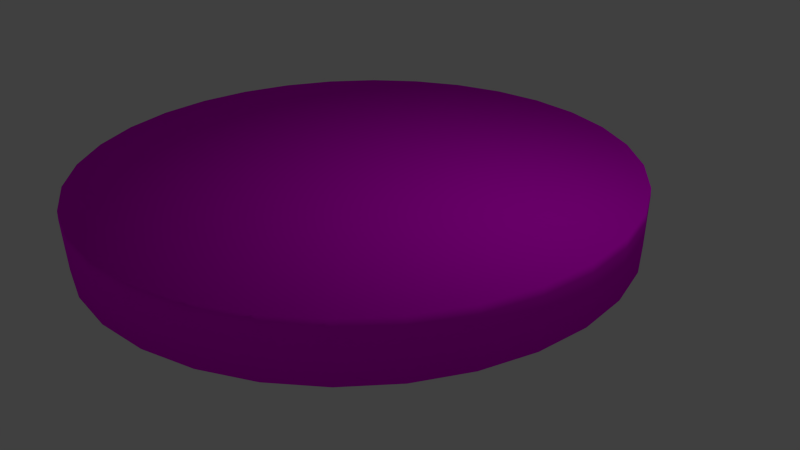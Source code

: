 # Source: a-figur.blend  (saved by Blender 2.72.0; exported with 4.5.12 LTS)
import bpy
from mathutils import Matrix  # noqa: F401  (used for matrix-valued properties, if any)

bpy.ops.wm.read_factory_settings(use_empty=True)
scene = bpy.context.scene
scene.name = 'Scene'

# ---- collections
col_collection_1 = bpy.data.collections.new('Collection 1'); scene.collection.children.link(col_collection_1)

# ---- images (referenced by path relative to the original .blend; pixels are not part of the script)
import os
ASSET_DIR = os.environ.get("B2B_ASSET_DIR", "")  # directory of the original .blend (textures are referenced by path, not embedded)
HERE = os.path.dirname(os.path.abspath(__file__))  # packed textures are extracted next to this script under _unpacked/

def load_image(name, relpath, width, height, colorspace="sRGB"):
    """Load a texture the original file referenced (path relative to the .blend, or extracted next to this script)."""
    p = next((c for c in (os.path.join(HERE, relpath), os.path.join(ASSET_DIR, relpath)) if relpath and os.path.exists(c)), "")
    if p:
        img = bpy.data.images.load(p, check_existing=True)
        img.name = name
    else:  # same state as the original file: an image datablock whose file is absent (Cycles renders it pink)
        img = bpy.data.images.new(name, width, height)
        img.source = "FILE"
        img.filepath = "//" + (relpath or name)
    img.colorspace_settings.name = colorspace
    return img
img_oberflaeche_figur_png = load_image('oberflaeche_figur.png', 'oberflaeche_figur.png', 1024, 1024, 'sRGB')

# ---- materials (node trees are filled in below, after node groups)
mat_material_001 = bpy.data.materials.new('Material.001')
mat_material_001.alpha_threshold = 0.0
mat_material_001.roughness = 0.5

# ---- material node trees
mat_material_001.use_nodes = True; mat_material_001.node_tree.nodes.clear()
_N = mat_material_001.node_tree.nodes; _L = mat_material_001.node_tree.links
n0 = _N.new('ShaderNodeOutputMaterial'); n0.name = 'Material Output'; n0.location = (300, 300)
n1 = _N.new('ShaderNodeBsdfDiffuse'); n1.name = 'Diffuse BSDF'; n1.location = (10, 300)
n2 = _N.new('ShaderNodeTexImage'); n2.name = 'Image Texture'; n2.location = (-180, 300)
n2.width = 140
n2.image = img_oberflaeche_figur_png
_L.new(n1.outputs[0], n0.inputs[0])
_L.new(n2.outputs[0], n1.inputs[0])
n0.is_active_output = True

# ---- world
world_world = bpy.data.worlds.new('World'); scene.world = world_world
world_world.color = (0.05088, 0.05088, 0.05088)
world_world.use_sun_shadow = False
world_world.sun_shadow_jitter_overblur = 0.0
world_world.cycles.sampling_method = 'MANUAL'
world_world.cycles.sample_map_resolution = 256

# ---- cameras
cam_camera = bpy.data.cameras.new('Camera')
cam_camera.clip_end = 100.0
cam_camera.lens = 35.0
cam_camera.sensor_width = 32.0
cam_camera.sensor_height = 18.0
cam_camera.ortho_scale = 7.314
cam_camera.dof.focus_distance = 0.0

# ---- lights
light_lamp = bpy.data.lights.new('Lamp', 'POINT')
light_lamp.transmission_factor = 0.0
light_lamp.cutoff_distance = 30.0
light_lamp.energy = 100.0
light_lamp.shadow_buffer_clip_start = 1.001
light_lamp.shadow_soft_size = 0.1
light_lamp.shadow_maximum_resolution = 0.006
light_lamp.use_absolute_resolution = True
light_lamp.cycles.use_multiple_importance_sampling = False

# ---- meshes
me_circle = bpy.data.meshes.new('Circle')
me_circle.from_pydata([(-2.508e-07, 0.9936, 0.0), (-0.1938, 0.9745, 0.0), (-0.3802, 0.918, 0.0), (-0.552, 0.8261, 0.0), (-0.7026, 0.7026, 0.0), (-0.8261, 0.552, 0.0), (-0.918, 0.3802, 0.0), (-0.9745, 0.1938, 0.0), (-0.9936, 7.517e-08, 0.0), (-0.9745, -0.1938, 0.0), (-0.918, -0.3802, 0.0), (-0.8261, -0.552, 0.0), (-0.7026, -0.7026, 0.0), (-0.552, -0.8261, 0.0), (-0.3802, -0.918, 0.0), (-0.1938, -0.9745, 0.0), (3.24e-07, -0.9936, 0.0), (0.1938, -0.9745, 0.0), (0.3802, -0.918, 0.0), (0.552, -0.8261, 0.0), (0.7026, -0.7026, 0.0), (0.8261, -0.552, 0.0), (0.918, -0.3802, 0.0), (0.9745, -0.1938, 0.0), (0.9936, 9.591e-07, 0.0), (0.9745, 0.1938, 0.0), (0.918, 0.3802, 0.0), (0.8261, 0.552, 0.0), (0.7026, 0.7026, 0.0), (0.552, 0.8261, 0.0), (0.3802, 0.918, 0.0), (0.1938, 0.9745, 0.0), (-1.881e-07, 0.9952, 0.03027), (-0.1942, 0.9761, 0.03027), (-0.3808, 0.9194, 0.03027), (-0.5529, 0.8275, 0.03027), (-0.7037, 0.7037, 0.03027), (-0.8275, 0.5529, 0.03027), (-0.9194, 0.3808, 0.03027), (-0.9761, 0.1942, 0.03027), (-0.9952, 7.525e-08, 0.03027), (-0.9761, -0.1942, 0.03027), (-0.9194, -0.3808, 0.03027), (-0.8275, -0.5529, 0.03027), (-0.7037, -0.7037, 0.03027), (-0.5529, -0.8275, 0.03027), (-0.3808, -0.9194, 0.03027), (-0.1942, -0.9761, 0.03027), (3.245e-07, -0.9952, 0.03027), (0.1942, -0.9761, 0.03027), (0.3808, -0.9194, 0.03027), (0.5529, -0.8275, 0.03027), (0.7037, -0.7037, 0.03027), (0.8275, -0.5529, 0.03027), (0.9194, -0.3808, 0.03027), (0.9761, -0.1942, 0.03027), (0.9952, 9.608e-07, 0.03027), (0.9761, 0.1942, 0.03027), (0.9194, 0.3808, 0.03027), (0.8275, 0.5529, 0.03027), (0.7037, 0.7037, 0.03027), (0.5529, 0.8275, 0.03027), (0.3808, 0.9194, 0.03027), (0.1942, 0.9761, 0.03027), (-1.886e-07, 0.9909, 0.2119), (-0.1933, 0.9718, 0.2119), (-0.3792, 0.9154, 0.2119), (-0.5505, 0.8239, 0.2119), (-0.7006, 0.7006, 0.2119), (-0.8239, 0.5505, 0.2119), (-0.9154, 0.3792, 0.2119), (-0.9718, 0.1933, 0.2119), (-0.9909, 7.616e-08, 0.2119), (-0.9718, -0.1933, 0.2119), (-0.9154, -0.3792, 0.2119), (-0.8239, -0.5505, 0.2119), (-0.7006, -0.7006, 0.2119), (-0.5505, -0.8239, 0.2119), (-0.3792, -0.9154, 0.2119), (-0.1933, -0.9718, 0.2119), (3.225e-07, -0.9909, 0.2119), (0.1933, -0.9718, 0.2119), (0.3792, -0.9154, 0.2119), (0.5505, -0.8239, 0.2119), (0.7006, -0.7006, 0.2119), (0.8239, -0.5505, 0.2119), (0.9154, -0.3792, 0.2119), (0.9718, -0.1933, 0.2119), (0.9909, 9.578e-07, 0.2119), (0.9718, 0.1933, 0.2119), (0.9154, 0.3792, 0.2119), (0.8239, 0.5505, 0.2119), (0.7006, 0.7006, 0.2119), (0.5505, 0.8239, 0.2119), (0.3792, 0.9154, 0.2119), (0.1933, 0.9718, 0.2119), (-1.858e-07, 0.9597, 0.2153), (-0.1872, 0.9413, 0.2153), (-0.3673, 0.8867, 0.2153), (-0.5332, 0.798, 0.2153), (-0.6786, 0.6786, 0.2153), (-0.798, 0.5332, 0.2153), (-0.8867, 0.3673, 0.2153), (-0.9413, 0.1872, 0.2153), (-0.9597, 8.282e-08, 0.2153), (-0.9413, -0.1872, 0.2153), (-0.8867, -0.3673, 0.2153), (-0.798, -0.5332, 0.2153), (-0.6786, -0.6786, 0.2153), (-0.5332, -0.798, 0.2153), (-0.3673, -0.8867, 0.2153), (-0.1872, -0.9413, 0.2153), (3.087e-07, -0.9597, 0.2153), (0.1872, -0.9413, 0.2153), (0.3673, -0.8867, 0.2153), (0.5332, -0.798, 0.2153), (0.6786, -0.6786, 0.2153), (0.798, -0.5332, 0.2153), (0.8867, -0.3673, 0.2153), (0.9413, -0.1872, 0.2153), (0.9597, 9.369e-07, 0.2153), (0.9413, 0.1872, 0.2153), (0.8867, 0.3673, 0.2153), (0.798, 0.5332, 0.2153), (0.6786, 0.6786, 0.2153), (0.5332, 0.798, 0.2153), (0.3673, 0.8867, 0.2153), (0.1872, 0.9413, 0.2153), (-2.389e-07, 0.9245, 0.06317), (-0.1804, 0.9068, 0.06317), (-0.3538, 0.8542, 0.06317), (-0.5136, 0.7687, 0.06317), (-0.6537, 0.6537, 0.06317), (-0.7687, 0.5136, 0.06317), (-0.8542, 0.3538, 0.06317), (-0.9068, 0.1804, 0.06317), (-0.9245, 8.96e-08, 0.06317), (-0.9068, -0.1804, 0.06317), (-0.8542, -0.3538, 0.06317), (-0.7687, -0.5136, 0.06317), (-0.6537, -0.6537, 0.06317), (-0.5136, -0.7687, 0.06317), (-0.3538, -0.8542, 0.06317), (-0.1804, -0.9068, 0.06317), (2.943e-07, -0.9245, 0.06317), (0.1804, -0.9068, 0.06317), (0.3538, -0.8542, 0.06317), (0.5136, -0.7687, 0.06317), (0.6537, -0.6537, 0.06317), (0.7687, -0.5136, 0.06317), (0.8542, -0.3538, 0.06317), (0.9068, -0.1804, 0.06317), (0.9245, 9.12e-07, 0.06317), (0.9068, 0.1804, 0.06317), (0.8542, 0.3538, 0.06317), (0.7687, 0.5136, 0.06317), (0.6537, 0.6537, 0.06317), (0.5136, 0.7687, 0.06317), (0.3538, 0.8542, 0.06317), (0.1804, 0.9068, 0.06317), (-6.522e-08, 3.536e-05, -7.234e-19), (-6.908e-06, 3.469e-05, -7.095e-19), (-1.349e-05, 3.269e-05, -6.684e-19), (-1.955e-05, 2.945e-05, -6.015e-19), (-2.487e-05, 2.509e-05, -5.115e-19), (-2.923e-05, 1.977e-05, -4.019e-19), (-3.247e-05, 1.371e-05, -2.768e-19), (-3.446e-05, 7.129e-06, -1.411e-19), (-3.514e-05, 2.865e-07, -2.489e-24), (-3.446e-05, -6.556e-06, 1.411e-19), (-3.247e-05, -1.314e-05, 2.768e-19), (-2.923e-05, -1.92e-05, 4.019e-19), (-2.487e-05, -2.451e-05, 5.115e-19), (-1.955e-05, -2.888e-05, 6.015e-19), (-1.349e-05, -3.212e-05, 6.684e-19), (-6.908e-06, -3.411e-05, 7.095e-19), (-6.52e-08, -3.479e-05, 7.234e-19), (6.777e-06, -3.411e-05, 7.095e-19), (1.336e-05, -3.212e-05, 6.684e-19), (1.942e-05, -2.888e-05, 6.015e-19), (2.474e-05, -2.451e-05, 5.115e-19), (2.91e-05, -1.92e-05, 4.019e-19), (3.234e-05, -1.314e-05, 2.768e-19), (3.433e-05, -6.556e-06, 1.411e-19), (3.501e-05, 2.865e-07, -3.133e-24), (3.433e-05, 7.129e-06, -1.411e-19), (3.234e-05, 1.371e-05, -2.768e-19), (2.91e-05, 1.977e-05, -4.019e-19), (2.474e-05, 2.509e-05, -5.115e-19), (1.942e-05, 2.945e-05, -6.015e-19), (1.336e-05, 3.269e-05, -6.684e-19), (6.777e-06, 3.469e-05, -7.095e-19)], [], [(31, 0, 32, 63), (20, 21, 53, 52), (9, 10, 42, 41), (29, 30, 62, 61), (18, 19, 51, 50), (7, 8, 40, 39), (27, 28, 60, 59), (16, 17, 49, 48), (5, 6, 38, 37), (25, 26, 58, 57), (3, 4, 36, 35), (14, 15, 47, 46), (23, 24, 56, 55), (1, 2, 34, 33), (12, 13, 45, 44), (21, 22, 54, 53), (10, 11, 43, 42), (30, 31, 63, 62), (19, 20, 52, 51), (8, 9, 41, 40), (28, 29, 61, 60), (17, 18, 50, 49), (6, 7, 39, 38), (26, 27, 59, 58), (4, 5, 37, 36), (15, 16, 48, 47), (24, 25, 57, 56), (2, 3, 35, 34), (13, 14, 46, 45), (22, 23, 55, 54), (0, 1, 33, 32), (11, 12, 44, 43), (53, 54, 86, 85), (87, 88, 120, 119), (42, 43, 75, 74), (62, 63, 95, 94), (51, 52, 84, 83), (40, 41, 73, 72), (60, 61, 93, 92), (49, 50, 82, 81), (38, 39, 71, 70), (58, 59, 91, 90), (36, 37, 69, 68), (47, 48, 80, 79), (56, 57, 89, 88), (34, 35, 67, 66), (45, 46, 78, 77), (54, 55, 87, 86), (32, 33, 65, 64), (43, 44, 76, 75), (63, 32, 64, 95), (52, 53, 85, 84), (41, 42, 74, 73), (61, 62, 94, 93), (50, 51, 83, 82), (39, 40, 72, 71), (59, 60, 92, 91), (48, 49, 81, 80), (37, 38, 70, 69), (57, 58, 90, 89), (35, 36, 68, 67), (46, 47, 79, 78), (55, 56, 88, 87), (33, 34, 66, 65), (44, 45, 77, 76), (121, 122, 154, 153), (65, 66, 98, 97), (76, 77, 109, 108), (85, 86, 118, 117), (74, 75, 107, 106), (94, 95, 127, 126), (83, 84, 116, 115), (72, 73, 105, 104), (92, 93, 125, 124), (81, 82, 114, 113), (70, 71, 103, 102), (90, 91, 123, 122), (68, 69, 101, 100), (79, 80, 112, 111), (88, 89, 121, 120), (66, 67, 99, 98), (77, 78, 110, 109), (86, 87, 119, 118), (64, 65, 97, 96), (75, 76, 108, 107), (95, 64, 96, 127), (84, 85, 117, 116), (73, 74, 106, 105), (93, 94, 126, 125), (82, 83, 115, 114), (71, 72, 104, 103), (91, 92, 124, 123), (80, 81, 113, 112), (69, 70, 102, 101), (89, 90, 122, 121), (67, 68, 100, 99), (78, 79, 111, 110), (129, 130, 131, 132, 133, 134, 135, 136, 137, 138, 139, 140, 141, 142, 143, 144, 145, 146, 147, 148, 149, 150, 151, 152, 153, 154, 155, 156, 157, 158, 159, 128), (99, 100, 132, 131), (110, 111, 143, 142), (119, 120, 152, 151), (97, 98, 130, 129), (108, 109, 141, 140), (117, 118, 150, 149), (106, 107, 139, 138), (126, 127, 159, 158), (115, 116, 148, 147), (104, 105, 137, 136), (124, 125, 157, 156), (113, 114, 146, 145), (102, 103, 135, 134), (122, 123, 155, 154), (100, 101, 133, 132), (111, 112, 144, 143), (120, 121, 153, 152), (98, 99, 131, 130), (109, 110, 142, 141), (118, 119, 151, 150), (96, 97, 129, 128), (107, 108, 140, 139), (127, 96, 128, 159), (116, 117, 149, 148), (105, 106, 138, 137), (125, 126, 158, 157), (114, 115, 147, 146), (103, 104, 136, 135), (123, 124, 156, 155), (112, 113, 145, 144), (101, 102, 134, 133), (26, 25, 185, 186), (4, 3, 163, 164), (15, 14, 174, 175), (24, 23, 183, 184), (2, 1, 161, 162), (13, 12, 172, 173), (22, 21, 181, 182), (11, 10, 170, 171), (31, 30, 190, 191), (20, 19, 179, 180), (9, 8, 168, 169), (29, 28, 188, 189), (18, 17, 177, 178), (7, 6, 166, 167), (27, 26, 186, 187), (5, 4, 164, 165), (16, 15, 175, 176), (25, 24, 184, 185), (3, 2, 162, 163), (14, 13, 173, 174), (23, 22, 182, 183), (1, 0, 160, 161), (12, 11, 171, 172), (0, 31, 191, 160), (21, 20, 180, 181), (10, 9, 169, 170), (30, 29, 189, 190), (19, 18, 178, 179), (8, 7, 167, 168), (28, 27, 187, 188), (17, 16, 176, 177), (6, 5, 165, 166)])
me_circle.polygons.foreach_set('use_smooth', [True] * 161)
_uv = me_circle.uv_layers.new(name='UVMap')
_uv.uv.foreach_set('vector', [0.4085, 0.7716, 0.3528, 0.7478, 0.3574, 0.7396, 0.4113, 0.7626, 0.7981, 0.3866, 0.8095, 0.4466, 0.8, 0.4474, 0.789, 0.3893, 0.2636, 0.2765, 0.3064, 0.2337, 0.3124, 0.241, 0.2709, 0.2825, 0.5284, 0.7844, 0.4678, 0.7839, 0.4688, 0.7745, 0.5275, 0.7749, 0.7418, 0.2791, 0.7752, 0.3301, 0.7668, 0.3345, 0.7344, 0.285, 0.2069, 0.3829, 0.2301, 0.3269, 0.2384, 0.3313, 0.216, 0.3856, 0.6443, 0.7501, 0.588, 0.7729, 0.5853, 0.7638, 0.6398, 0.7417, 0.6486, 0.2014, 0.699, 0.2356, 0.693, 0.2429, 0.6441, 0.2097, 0.1943, 0.503, 0.1949, 0.4423, 0.2043, 0.4433, 0.2037, 0.5022, 0.7385, 0.6739, 0.6951, 0.7166, 0.6891, 0.7093, 0.7312, 0.6678, 0.2277, 0.6191, 0.2053, 0.5627, 0.2144, 0.5601, 0.2361, 0.6148, 0.533, 0.1655, 0.5926, 0.1777, 0.5898, 0.1868, 0.532, 0.1749, 0.7966, 0.5673, 0.7728, 0.6235, 0.7644, 0.6189, 0.7875, 0.5645, 0.3029, 0.7136, 0.2607, 0.6701, 0.2681, 0.6642, 0.309, 0.7063, 0.4127, 0.1769, 0.4723, 0.1652, 0.4732, 0.1747, 0.4155, 0.186, 0.8095, 0.4466, 0.809, 0.5076, 0.7995, 0.5066, 0.8, 0.4474, 0.3064, 0.2337, 0.3567, 0.2, 0.3612, 0.2084, 0.3124, 0.241, 0.4678, 0.7839, 0.4085, 0.7716, 0.4113, 0.7626, 0.4688, 0.7745, 0.7752, 0.3301, 0.7981, 0.3866, 0.789, 0.3893, 0.7668, 0.3345, 0.2301, 0.3269, 0.2636, 0.2765, 0.2709, 0.2825, 0.2384, 0.3313, 0.588, 0.7729, 0.5284, 0.7844, 0.5275, 0.7749, 0.5853, 0.7638, 0.699, 0.2356, 0.7418, 0.2791, 0.7344, 0.285, 0.693, 0.2429, 0.1949, 0.4423, 0.2069, 0.3829, 0.216, 0.3856, 0.2043, 0.4433, 0.6951, 0.7166, 0.6443, 0.7501, 0.6398, 0.7417, 0.6891, 0.7093, 0.2053, 0.5627, 0.1943, 0.503, 0.2037, 0.5022, 0.2144, 0.5601, 0.5926, 0.1777, 0.6486, 0.2014, 0.6441, 0.2097, 0.5898, 0.1868, 0.7728, 0.6235, 0.7385, 0.6739, 0.7312, 0.6678, 0.7644, 0.6189, 0.2607, 0.6701, 0.2277, 0.6191, 0.2361, 0.6148, 0.2681, 0.6642, 0.4723, 0.1652, 0.533, 0.1655, 0.532, 0.1749, 0.4732, 0.1747, 0.809, 0.5076, 0.7966, 0.5673, 0.7875, 0.5645, 0.7995, 0.5066, 0.3528, 0.7478, 0.3029, 0.7136, 0.309, 0.7063, 0.3574, 0.7396, 0.3567, 0.2, 0.4127, 0.1769, 0.4155, 0.186, 0.3612, 0.2084, 0.8, 0.4474, 0.7995, 0.5066, 0.7489, 0.5018, 0.7494, 0.4526, 0.7388, 0.5499, 0.7195, 0.5952, 0.7125, 0.5913, 0.7312, 0.5475, 0.3124, 0.241, 0.3612, 0.2084, 0.3853, 0.2525, 0.3448, 0.2795, 0.4688, 0.7745, 0.4113, 0.7626, 0.4259, 0.7144, 0.4735, 0.7244, 0.7668, 0.3345, 0.789, 0.3893, 0.7404, 0.4042, 0.7221, 0.3585, 0.2384, 0.3313, 0.2709, 0.2825, 0.3103, 0.3139, 0.2833, 0.3545, 0.5853, 0.7638, 0.5275, 0.7749, 0.5223, 0.7248, 0.5703, 0.7156, 0.693, 0.2429, 0.7344, 0.285, 0.6952, 0.3174, 0.6609, 0.2822, 0.2043, 0.4433, 0.216, 0.3856, 0.2646, 0.3998, 0.2549, 0.448, 0.6891, 0.7093, 0.6398, 0.7417, 0.6157, 0.6971, 0.6568, 0.6702, 0.2144, 0.5601, 0.2037, 0.5022, 0.2543, 0.4972, 0.263, 0.5456, 0.5898, 0.1868, 0.6441, 0.2097, 0.6204, 0.2545, 0.5753, 0.2353, 0.7644, 0.6189, 0.7312, 0.6678, 0.6918, 0.6358, 0.7195, 0.5952, 0.2681, 0.6642, 0.2361, 0.6148, 0.2808, 0.5912, 0.3072, 0.6324, 0.4732, 0.1747, 0.532, 0.1749, 0.5273, 0.2253, 0.4784, 0.2249, 0.7995, 0.5066, 0.7875, 0.5645, 0.7388, 0.5499, 0.7489, 0.5018, 0.3574, 0.7396, 0.309, 0.7063, 0.3411, 0.6675, 0.3811, 0.6952, 0.3612, 0.2084, 0.4155, 0.186, 0.4305, 0.2341, 0.3853, 0.2525, 0.4113, 0.7626, 0.3574, 0.7396, 0.3811, 0.6952, 0.4259, 0.7144, 0.789, 0.3893, 0.8, 0.4474, 0.7494, 0.4526, 0.7404, 0.4042, 0.2709, 0.2825, 0.3124, 0.241, 0.3448, 0.2795, 0.3103, 0.3139, 0.5275, 0.7749, 0.4688, 0.7745, 0.4735, 0.7244, 0.5223, 0.7248, 0.7344, 0.285, 0.7668, 0.3345, 0.7221, 0.3585, 0.6952, 0.3174, 0.216, 0.3856, 0.2384, 0.3313, 0.2833, 0.3545, 0.2646, 0.3998, 0.6398, 0.7417, 0.5853, 0.7638, 0.5703, 0.7156, 0.6157, 0.6971, 0.6441, 0.2097, 0.693, 0.2429, 0.6609, 0.2822, 0.6204, 0.2545, 0.2037, 0.5022, 0.2043, 0.4433, 0.2549, 0.448, 0.2543, 0.4972, 0.7312, 0.6678, 0.6891, 0.7093, 0.6568, 0.6702, 0.6918, 0.6358, 0.2361, 0.6148, 0.2144, 0.5601, 0.263, 0.5456, 0.2808, 0.5912, 0.532, 0.1749, 0.5898, 0.1868, 0.5753, 0.2353, 0.5273, 0.2253, 0.7875, 0.5645, 0.7644, 0.6189, 0.7195, 0.5952, 0.7388, 0.5499, 0.309, 0.7063, 0.2681, 0.6642, 0.3072, 0.6324, 0.3411, 0.6675, 0.4155, 0.186, 0.4732, 0.1747, 0.4784, 0.2249, 0.4305, 0.2341, 0.6857, 0.6307, 0.6518, 0.664, 0.6283, 0.6352, 0.657, 0.607, 0.3411, 0.6675, 0.3072, 0.6324, 0.3134, 0.6275, 0.3462, 0.6615, 0.4305, 0.2341, 0.4784, 0.2249, 0.4791, 0.2327, 0.4327, 0.2416, 0.7494, 0.4526, 0.7489, 0.5018, 0.741, 0.5009, 0.7415, 0.4532, 0.3448, 0.2795, 0.3853, 0.2525, 0.389, 0.2595, 0.3497, 0.2856, 0.4735, 0.7244, 0.4259, 0.7144, 0.4282, 0.7069, 0.4744, 0.7166, 0.7221, 0.3585, 0.7404, 0.4042, 0.7327, 0.4064, 0.715, 0.3622, 0.2833, 0.3545, 0.3103, 0.3139, 0.3164, 0.3189, 0.2902, 0.3583, 0.5703, 0.7156, 0.5223, 0.7248, 0.5216, 0.7169, 0.568, 0.708, 0.6609, 0.2822, 0.6952, 0.3174, 0.689, 0.3223, 0.6558, 0.2883, 0.2549, 0.448, 0.2646, 0.3998, 0.2722, 0.4021, 0.2628, 0.4488, 0.6568, 0.6702, 0.6157, 0.6971, 0.612, 0.6901, 0.6518, 0.664, 0.263, 0.5456, 0.2543, 0.4972, 0.2622, 0.4966, 0.2706, 0.5434, 0.5753, 0.2353, 0.6204, 0.2545, 0.6165, 0.2615, 0.5729, 0.2428, 0.7195, 0.5952, 0.6918, 0.6358, 0.6857, 0.6307, 0.7125, 0.5913, 0.3072, 0.6324, 0.2808, 0.5912, 0.2879, 0.5876, 0.3134, 0.6275, 0.4784, 0.2249, 0.5273, 0.2253, 0.5265, 0.2331, 0.4791, 0.2327, 0.7489, 0.5018, 0.7388, 0.5499, 0.7312, 0.5475, 0.741, 0.5009, 0.3811, 0.6952, 0.3411, 0.6675, 0.3462, 0.6615, 0.385, 0.6883, 0.3853, 0.2525, 0.4305, 0.2341, 0.4327, 0.2416, 0.389, 0.2595, 0.4259, 0.7144, 0.3811, 0.6952, 0.385, 0.6883, 0.4282, 0.7069, 0.7404, 0.4042, 0.7494, 0.4526, 0.7415, 0.4532, 0.7327, 0.4064, 0.3103, 0.3139, 0.3448, 0.2795, 0.3497, 0.2856, 0.3164, 0.3189, 0.5223, 0.7248, 0.4735, 0.7244, 0.4744, 0.7166, 0.5216, 0.7169, 0.6952, 0.3174, 0.7221, 0.3585, 0.715, 0.3622, 0.689, 0.3223, 0.2646, 0.3998, 0.2833, 0.3545, 0.2902, 0.3583, 0.2722, 0.4021, 0.6157, 0.6971, 0.5703, 0.7156, 0.568, 0.708, 0.612, 0.6901, 0.6204, 0.2545, 0.6609, 0.2822, 0.6558, 0.2883, 0.6165, 0.2615, 0.2543, 0.4972, 0.2549, 0.448, 0.2628, 0.4488, 0.2622, 0.4966, 0.6918, 0.6358, 0.6568, 0.6702, 0.6518, 0.664, 0.6857, 0.6307, 0.2808, 0.5912, 0.263, 0.5456, 0.2706, 0.5434, 0.2879, 0.5876, 0.5273, 0.2253, 0.5753, 0.2353, 0.5729, 0.2428, 0.5265, 0.2331, 0.3699, 0.6333, 0.3423, 0.6045, 0.3208, 0.5707, 0.3064, 0.5332, 0.2995, 0.4934, 0.3004, 0.4526, 0.308, 0.4126, 0.323, 0.3754, 0.345, 0.3421, 0.3732, 0.3139, 0.4064, 0.2919, 0.4434, 0.277, 0.4826, 0.2695, 0.5227, 0.2699, 0.5619, 0.2782, 0.5988, 0.2941, 0.632, 0.3169, 0.6601, 0.3457, 0.682, 0.3795, 0.697, 0.417, 0.7044, 0.4567, 0.7039, 0.497, 0.6956, 0.5365, 0.6798, 0.5736, 0.657, 0.607, 0.6283, 0.6352, 0.5946, 0.6573, 0.5572, 0.6724, 0.5179, 0.6802, 0.4781, 0.68, 0.4391, 0.6718, 0.4026, 0.6561, 0.2879, 0.5876, 0.2706, 0.5434, 0.3064, 0.5332, 0.3208, 0.5707, 0.5265, 0.2331, 0.5729, 0.2428, 0.5619, 0.2782, 0.5227, 0.2699, 0.7312, 0.5475, 0.7125, 0.5913, 0.6798, 0.5736, 0.6956, 0.5365, 0.3462, 0.6615, 0.3134, 0.6275, 0.3423, 0.6045, 0.3699, 0.6333, 0.4327, 0.2416, 0.4791, 0.2327, 0.4826, 0.2695, 0.4434, 0.277, 0.7415, 0.4532, 0.741, 0.5009, 0.7039, 0.497, 0.7044, 0.4567, 0.3497, 0.2856, 0.389, 0.2595, 0.4064, 0.2919, 0.3732, 0.3139, 0.4744, 0.7166, 0.4282, 0.7069, 0.4391, 0.6718, 0.4781, 0.68, 0.715, 0.3622, 0.7327, 0.4064, 0.697, 0.417, 0.682, 0.3795, 0.2902, 0.3583, 0.3164, 0.3189, 0.345, 0.3421, 0.323, 0.3754, 0.568, 0.708, 0.5216, 0.7169, 0.5179, 0.6802, 0.5572, 0.6724, 0.6558, 0.2883, 0.689, 0.3223, 0.6601, 0.3457, 0.632, 0.3169, 0.2628, 0.4488, 0.2722, 0.4021, 0.308, 0.4126, 0.3004, 0.4526, 0.6518, 0.664, 0.612, 0.6901, 0.5946, 0.6573, 0.6283, 0.6352, 0.2706, 0.5434, 0.2622, 0.4966, 0.2995, 0.4934, 0.3064, 0.5332, 0.5729, 0.2428, 0.6165, 0.2615, 0.5988, 0.2941, 0.5619, 0.2782, 0.7125, 0.5913, 0.6857, 0.6307, 0.657, 0.607, 0.6798, 0.5736, 0.3134, 0.6275, 0.2879, 0.5876, 0.3208, 0.5707, 0.3423, 0.6045, 0.4791, 0.2327, 0.5265, 0.2331, 0.5227, 0.2699, 0.4826, 0.2695, 0.741, 0.5009, 0.7312, 0.5475, 0.6956, 0.5365, 0.7039, 0.497, 0.385, 0.6883, 0.3462, 0.6615, 0.3699, 0.6333, 0.4026, 0.6561, 0.389, 0.2595, 0.4327, 0.2416, 0.4434, 0.277, 0.4064, 0.2919, 0.4282, 0.7069, 0.385, 0.6883, 0.4026, 0.6561, 0.4391, 0.6718, 0.7327, 0.4064, 0.7415, 0.4532, 0.7044, 0.4567, 0.697, 0.417, 0.3164, 0.3189, 0.3497, 0.2856, 0.3732, 0.3139, 0.345, 0.3421, 0.5216, 0.7169, 0.4744, 0.7166, 0.4781, 0.68, 0.5179, 0.6802, 0.689, 0.3223, 0.715, 0.3622, 0.682, 0.3795, 0.6601, 0.3457, 0.2722, 0.4021, 0.2902, 0.3583, 0.323, 0.3754, 0.308, 0.4126, 0.612, 0.6901, 0.568, 0.708, 0.5572, 0.6724, 0.5946, 0.6573, 0.6165, 0.2615, 0.6558, 0.2883, 0.632, 0.3169, 0.5988, 0.2941, 0.2622, 0.4966, 0.2628, 0.4488, 0.3004, 0.4526, 0.2995, 0.4934, 0.6951, 0.7166, 0.7385, 0.6739, 0.468, 0.4574, 0.4721, 0.4514, 0.2053, 0.5627, 0.2277, 0.6191, 0.5296, 0.4514, 0.5337, 0.4574, 0.5926, 0.1777, 0.533, 0.1655, 0.5045, 0.5117, 0.4972, 0.5117, 0.7728, 0.6235, 0.7966, 0.5673, 0.4638, 0.4712, 0.4652, 0.4641, 0.2607, 0.6701, 0.3029, 0.7136, 0.5184, 0.4423, 0.5244, 0.4463, 0.4723, 0.1652, 0.4127, 0.1769, 0.5184, 0.5074, 0.5117, 0.5102, 0.809, 0.5076, 0.8095, 0.4466, 0.4652, 0.4856, 0.4638, 0.4785, 0.3567, 0.2, 0.3064, 0.2337, 0.5296, 0.4983, 0.5245, 0.5034, 0.4085, 0.7716, 0.4678, 0.7839, 0.4972, 0.438, 0.5045, 0.4381, 0.7981, 0.3866, 0.7752, 0.3301, 0.4721, 0.4984, 0.468, 0.4923, 0.2636, 0.2765, 0.2301, 0.3269, 0.5364, 0.4855, 0.5337, 0.4922, 0.5284, 0.7844, 0.588, 0.7729, 0.4833, 0.4422, 0.49, 0.4395, 0.7418, 0.2791, 0.699, 0.2356, 0.4833, 0.5075, 0.4772, 0.5035, 0.2069, 0.3829, 0.1949, 0.4423, 0.5379, 0.4712, 0.5379, 0.4784, 0.6443, 0.7501, 0.6951, 0.7166, 0.4721, 0.4514, 0.4772, 0.4462, 0.1943, 0.503, 0.2053, 0.5627, 0.5337, 0.4574, 0.5364, 0.4641, 0.6486, 0.2014, 0.5926, 0.1777, 0.4972, 0.5117, 0.4901, 0.5103, 0.7385, 0.6739, 0.7728, 0.6235, 0.4652, 0.4641, 0.468, 0.4574, 0.2277, 0.6191, 0.2607, 0.6701, 0.5244, 0.4463, 0.5296, 0.4514, 0.533, 0.1655, 0.4723, 0.1652, 0.5117, 0.5102, 0.5045, 0.5117, 0.7966, 0.5673, 0.809, 0.5076, 0.4638, 0.4785, 0.4638, 0.4712, 0.3029, 0.7136, 0.3528, 0.7478, 0.5116, 0.4395, 0.5184, 0.4423, 0.4127, 0.1769, 0.3567, 0.2, 0.5245, 0.5034, 0.5184, 0.5074, 0.3528, 0.7478, 0.4085, 0.7716, 0.5045, 0.4381, 0.5116, 0.4395, 0.8095, 0.4466, 0.7981, 0.3866, 0.468, 0.4923, 0.4652, 0.4856, 0.3064, 0.2337, 0.2636, 0.2765, 0.5337, 0.4922, 0.5296, 0.4983, 0.4678, 0.7839, 0.5284, 0.7844, 0.49, 0.4395, 0.4972, 0.438, 0.7752, 0.3301, 0.7418, 0.2791, 0.4772, 0.5035, 0.4721, 0.4984, 0.2301, 0.3269, 0.2069, 0.3829, 0.5379, 0.4784, 0.5364, 0.4855, 0.588, 0.7729, 0.6443, 0.7501, 0.4772, 0.4462, 0.4833, 0.4422, 0.699, 0.2356, 0.6486, 0.2014, 0.4901, 0.5103, 0.4833, 0.5075, 0.1949, 0.4423, 0.1943, 0.503, 0.5364, 0.4641, 0.5379, 0.4712])
me_circle.materials.append(mat_material_001)
me_circle.use_remesh_preserve_volume = False
me_circle.use_remesh_preserve_attributes = False
me_circle.use_mirror_vertex_groups = False
me_circle.update()

# ---- objects
ob_circle = bpy.data.objects.new('Circle', me_circle)
ob_lamp = bpy.data.objects.new('Lamp', light_lamp)
ob_camera = bpy.data.objects.new('Camera', cam_camera)

# ---- transforms, parenting, visibility, modifiers, constraints
ob_circle.location = (-0.4592, 0.01684, 0.9093)
ob_circle.rotation_euler = (3.142, 0.0, 0.0)
ob_circle.scale = (3.657, 3.657, 3.657)
ob_circle.lineart.crease_threshold = 0.0
ob_lamp.location = (4.076, 0.8552, 5.757)
ob_lamp.rotation_euler = (0.6503, 0.05522, 1.866)
ob_lamp.lock_rotations_4d = False
ob_lamp.empty_display_type = 'ARROWS'
ob_lamp.color = (0.0, 0.0, 0.0, 0.0)
ob_lamp.lineart.crease_threshold = 0.0
ob_camera.location = (7.481, -6.658, 5.197)
ob_camera.rotation_euler = (1.109, 0.01082, 0.8149)
ob_camera.lock_rotations_4d = False
ob_camera.empty_display_type = 'ARROWS'
ob_camera.color = (0.0, 0.0, 0.0, 0.0)
ob_camera.display_type = 'WIRE'
ob_camera.lineart.crease_threshold = 0.0

# ---- collection membership
col_collection_1.objects.link(ob_circle)
col_collection_1.objects.link(ob_lamp)
col_collection_1.objects.link(ob_camera)

# ---- scene / render settings (as saved in the file)
scene.camera = ob_camera
scene.frame_start = 1; scene.frame_end = 250; scene.frame_set(1)
scene.render.engine = 'CYCLES'
scene.render.resolution_percentage = 50
scene.render.dither_intensity = 0.0
scene.cycles.use_denoising = False
scene.cycles.samples = 10
scene.cycles.sampling_pattern = 'TABULATED_SOBOL'
scene.cycles.light_sampling_threshold = 0.0
scene.cycles.use_adaptive_sampling = False
scene.cycles.use_light_tree = False
scene.cycles.blur_glossy = 0.0
scene.cycles.pixel_filter_type = 'GAUSSIAN'
scene.cycles.sample_clamp_indirect = 0.0
scene.view_settings.view_transform = 'Standard'
bpy.context.view_layer.update()

